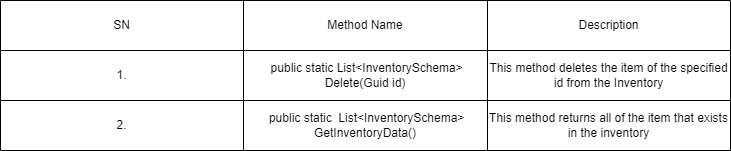

The diagram above was exported from draw.io. Its source (the exported page's mxGraphModel, read from the mxfile embedded in the PNG):
<mxGraphModel dx="386" dy="315" grid="1" gridSize="10" guides="1" tooltips="1" connect="1" arrows="1" fold="1" page="1" pageScale="1" pageWidth="850" pageHeight="1100" math="0" shadow="0">
  <root>
    <mxCell id="0" />
    <mxCell id="1" parent="0" />
    <mxCell id="2pptAaNrMGe6650P6cj9-8" value="" style="shape=table;startSize=0;container=1;collapsible=0;childLayout=tableLayout;" vertex="1" parent="1">
      <mxGeometry x="490" y="160" width="730" height="150" as="geometry" />
    </mxCell>
    <mxCell id="2pptAaNrMGe6650P6cj9-9" value="" style="shape=tableRow;horizontal=0;startSize=0;swimlaneHead=0;swimlaneBody=0;top=0;left=0;bottom=0;right=0;collapsible=0;dropTarget=0;fillColor=none;points=[[0,0.5],[1,0.5]];portConstraint=eastwest;" vertex="1" parent="2pptAaNrMGe6650P6cj9-8">
      <mxGeometry width="730" height="50" as="geometry" />
    </mxCell>
    <mxCell id="2pptAaNrMGe6650P6cj9-10" value="SN" style="shape=partialRectangle;html=1;whiteSpace=wrap;connectable=0;overflow=hidden;fillColor=none;top=0;left=0;bottom=0;right=0;pointerEvents=1;" vertex="1" parent="2pptAaNrMGe6650P6cj9-9">
      <mxGeometry width="243" height="50" as="geometry">
        <mxRectangle width="243" height="50" as="alternateBounds" />
      </mxGeometry>
    </mxCell>
    <mxCell id="2pptAaNrMGe6650P6cj9-11" value="Method Name" style="shape=partialRectangle;html=1;whiteSpace=wrap;connectable=0;overflow=hidden;fillColor=none;top=0;left=0;bottom=0;right=0;pointerEvents=1;" vertex="1" parent="2pptAaNrMGe6650P6cj9-9">
      <mxGeometry x="243" width="244" height="50" as="geometry">
        <mxRectangle width="244" height="50" as="alternateBounds" />
      </mxGeometry>
    </mxCell>
    <mxCell id="2pptAaNrMGe6650P6cj9-12" value="Description" style="shape=partialRectangle;html=1;whiteSpace=wrap;connectable=0;overflow=hidden;fillColor=none;top=0;left=0;bottom=0;right=0;pointerEvents=1;" vertex="1" parent="2pptAaNrMGe6650P6cj9-9">
      <mxGeometry x="487" width="243" height="50" as="geometry">
        <mxRectangle width="243" height="50" as="alternateBounds" />
      </mxGeometry>
    </mxCell>
    <mxCell id="2pptAaNrMGe6650P6cj9-13" value="" style="shape=tableRow;horizontal=0;startSize=0;swimlaneHead=0;swimlaneBody=0;top=0;left=0;bottom=0;right=0;collapsible=0;dropTarget=0;fillColor=none;points=[[0,0.5],[1,0.5]];portConstraint=eastwest;" vertex="1" parent="2pptAaNrMGe6650P6cj9-8">
      <mxGeometry y="50" width="730" height="50" as="geometry" />
    </mxCell>
    <mxCell id="2pptAaNrMGe6650P6cj9-14" value="1." style="shape=partialRectangle;html=1;whiteSpace=wrap;connectable=0;overflow=hidden;fillColor=none;top=0;left=0;bottom=0;right=0;pointerEvents=1;" vertex="1" parent="2pptAaNrMGe6650P6cj9-13">
      <mxGeometry width="243" height="50" as="geometry">
        <mxRectangle width="243" height="50" as="alternateBounds" />
      </mxGeometry>
    </mxCell>
    <mxCell id="2pptAaNrMGe6650P6cj9-15" value="&amp;nbsp;public static List&amp;lt;InventorySchema&amp;gt; Delete(Guid id)" style="shape=partialRectangle;html=1;whiteSpace=wrap;connectable=0;overflow=hidden;fillColor=none;top=0;left=0;bottom=0;right=0;pointerEvents=1;" vertex="1" parent="2pptAaNrMGe6650P6cj9-13">
      <mxGeometry x="243" width="244" height="50" as="geometry">
        <mxRectangle width="244" height="50" as="alternateBounds" />
      </mxGeometry>
    </mxCell>
    <mxCell id="2pptAaNrMGe6650P6cj9-16" value="This method deletes the item of the specified id from the Inventory" style="shape=partialRectangle;html=1;whiteSpace=wrap;connectable=0;overflow=hidden;fillColor=none;top=0;left=0;bottom=0;right=0;pointerEvents=1;" vertex="1" parent="2pptAaNrMGe6650P6cj9-13">
      <mxGeometry x="487" width="243" height="50" as="geometry">
        <mxRectangle width="243" height="50" as="alternateBounds" />
      </mxGeometry>
    </mxCell>
    <mxCell id="2pptAaNrMGe6650P6cj9-33" style="shape=tableRow;horizontal=0;startSize=0;swimlaneHead=0;swimlaneBody=0;top=0;left=0;bottom=0;right=0;collapsible=0;dropTarget=0;fillColor=none;points=[[0,0.5],[1,0.5]];portConstraint=eastwest;" vertex="1" parent="2pptAaNrMGe6650P6cj9-8">
      <mxGeometry y="100" width="730" height="50" as="geometry" />
    </mxCell>
    <mxCell id="2pptAaNrMGe6650P6cj9-34" value="2." style="shape=partialRectangle;html=1;whiteSpace=wrap;connectable=0;overflow=hidden;fillColor=none;top=0;left=0;bottom=0;right=0;pointerEvents=1;" vertex="1" parent="2pptAaNrMGe6650P6cj9-33">
      <mxGeometry width="243" height="50" as="geometry">
        <mxRectangle width="243" height="50" as="alternateBounds" />
      </mxGeometry>
    </mxCell>
    <mxCell id="2pptAaNrMGe6650P6cj9-35" value="&amp;nbsp; public static&amp;nbsp; List&amp;lt;InventorySchema&amp;gt;&amp;nbsp; GetInventoryData()" style="shape=partialRectangle;html=1;whiteSpace=wrap;connectable=0;overflow=hidden;fillColor=none;top=0;left=0;bottom=0;right=0;pointerEvents=1;" vertex="1" parent="2pptAaNrMGe6650P6cj9-33">
      <mxGeometry x="243" width="244" height="50" as="geometry">
        <mxRectangle width="244" height="50" as="alternateBounds" />
      </mxGeometry>
    </mxCell>
    <mxCell id="2pptAaNrMGe6650P6cj9-36" value="This method returns all of the item that exists in the inventory" style="shape=partialRectangle;html=1;whiteSpace=wrap;connectable=0;overflow=hidden;fillColor=none;top=0;left=0;bottom=0;right=0;pointerEvents=1;" vertex="1" parent="2pptAaNrMGe6650P6cj9-33">
      <mxGeometry x="487" width="243" height="50" as="geometry">
        <mxRectangle width="243" height="50" as="alternateBounds" />
      </mxGeometry>
    </mxCell>
  </root>
</mxGraphModel>